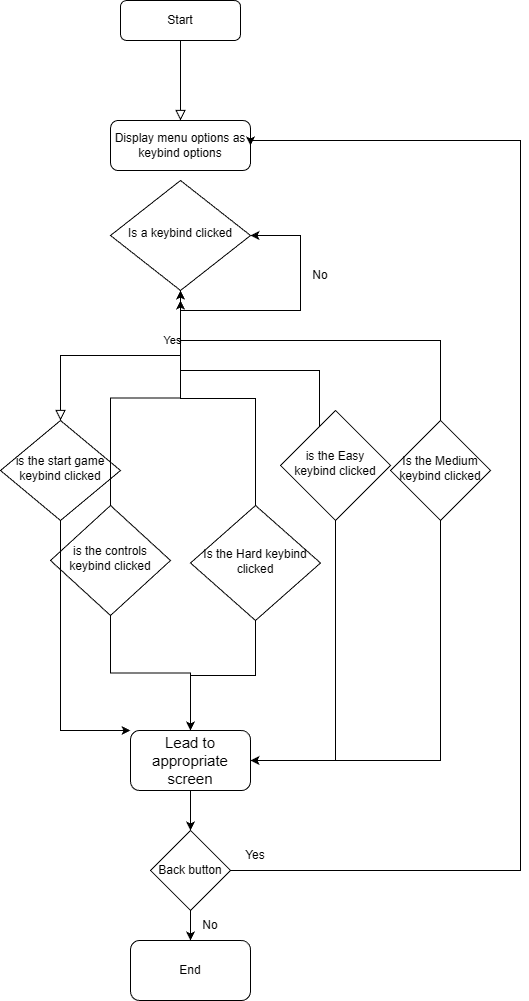

The diagram above was exported from draw.io. Its source (the exported page's mxGraphModel, read from the mxfile embedded in the PNG):
<mxGraphModel dx="651" dy="1136" grid="1" gridSize="10" guides="1" tooltips="1" connect="1" arrows="1" fold="1" page="1" pageScale="1" pageWidth="827" pageHeight="1169" math="0" shadow="0">
  <root>
    <mxCell id="WIyWlLk6GJQsqaUBKTNV-0" />
    <mxCell id="WIyWlLk6GJQsqaUBKTNV-1" parent="WIyWlLk6GJQsqaUBKTNV-0" />
    <mxCell id="WIyWlLk6GJQsqaUBKTNV-2" edge="1" parent="WIyWlLk6GJQsqaUBKTNV-1" source="WIyWlLk6GJQsqaUBKTNV-3" style="rounded=0;html=1;jettySize=auto;orthogonalLoop=1;fontSize=11;endArrow=block;endFill=0;endSize=8;strokeWidth=1;shadow=0;labelBackgroundColor=none;edgeStyle=orthogonalEdgeStyle;entryX=0.5;entryY=0;entryDx=0;entryDy=0;" target="0t1ORlMlMkZVA16Iatta-0" value="">
      <mxGeometry relative="1" as="geometry">
        <mxPoint x="220" y="190" as="targetPoint" />
      </mxGeometry>
    </mxCell>
    <mxCell id="WIyWlLk6GJQsqaUBKTNV-3" parent="WIyWlLk6GJQsqaUBKTNV-1" style="rounded=1;whiteSpace=wrap;html=1;fontSize=12;glass=0;strokeWidth=1;shadow=0;" value="Start" vertex="1">
      <mxGeometry height="40" width="120" x="160" y="80" as="geometry" />
    </mxCell>
    <mxCell id="WIyWlLk6GJQsqaUBKTNV-4" edge="1" parent="WIyWlLk6GJQsqaUBKTNV-1" source="WIyWlLk6GJQsqaUBKTNV-6" style="rounded=0;html=1;jettySize=auto;orthogonalLoop=1;fontSize=11;endArrow=block;endFill=0;endSize=8;strokeWidth=1;shadow=0;labelBackgroundColor=none;edgeStyle=orthogonalEdgeStyle;exitX=0.5;exitY=1;exitDx=0;exitDy=0;" target="WIyWlLk6GJQsqaUBKTNV-10" value="Yes">
      <mxGeometry relative="1" x="-0.6" y="-8" as="geometry">
        <mxPoint as="offset" />
      </mxGeometry>
    </mxCell>
    <mxCell id="WIyWlLk6GJQsqaUBKTNV-6" parent="WIyWlLk6GJQsqaUBKTNV-1" style="rhombus;whiteSpace=wrap;html=1;shadow=0;fontFamily=Helvetica;fontSize=12;align=center;strokeWidth=1;spacing=6;spacingTop=-4;" value="Is a keybind clicked" vertex="1">
      <mxGeometry height="110" width="140" x="150" y="260" as="geometry" />
    </mxCell>
    <mxCell id="WIyWlLk6GJQsqaUBKTNV-10" parent="WIyWlLk6GJQsqaUBKTNV-1" style="rhombus;whiteSpace=wrap;html=1;shadow=0;fontFamily=Helvetica;fontSize=12;align=center;strokeWidth=1;spacing=6;spacingTop=-4;" value="is the start game keybind clicked" vertex="1">
      <mxGeometry height="100" width="120" x="40" y="500" as="geometry" />
    </mxCell>
    <mxCell id="0t1ORlMlMkZVA16Iatta-0" parent="WIyWlLk6GJQsqaUBKTNV-1" style="rounded=1;whiteSpace=wrap;html=1;fontSize=12;glass=0;strokeWidth=1;shadow=0;" value="Display menu options as keybind options" vertex="1">
      <mxGeometry height="50" width="140" x="150" y="200" as="geometry" />
    </mxCell>
    <mxCell id="0t1ORlMlMkZVA16Iatta-1" edge="1" parent="WIyWlLk6GJQsqaUBKTNV-1" style="endArrow=classic;html=1;rounded=0;entryX=1;entryY=0.5;entryDx=0;entryDy=0;" target="WIyWlLk6GJQsqaUBKTNV-6" value="">
      <mxGeometry height="50" relative="1" width="50" as="geometry">
        <Array as="points">
          <mxPoint x="340" y="390" />
          <mxPoint x="340" y="315" />
        </Array>
        <mxPoint x="220" y="390" as="sourcePoint" />
        <mxPoint x="370" y="310" as="targetPoint" />
      </mxGeometry>
    </mxCell>
    <mxCell id="0t1ORlMlMkZVA16Iatta-4" edge="1" parent="WIyWlLk6GJQsqaUBKTNV-1" source="0t1ORlMlMkZVA16Iatta-3" style="edgeStyle=orthogonalEdgeStyle;rounded=0;orthogonalLoop=1;jettySize=auto;html=1;entryX=0.5;entryY=1;entryDx=0;entryDy=0;" target="WIyWlLk6GJQsqaUBKTNV-6">
      <mxGeometry relative="1" as="geometry" />
    </mxCell>
    <mxCell id="0t1ORlMlMkZVA16Iatta-23" edge="1" parent="WIyWlLk6GJQsqaUBKTNV-1" source="0t1ORlMlMkZVA16Iatta-3" style="edgeStyle=orthogonalEdgeStyle;rounded=0;orthogonalLoop=1;jettySize=auto;html=1;exitX=0.5;exitY=1;exitDx=0;exitDy=0;entryX=0.5;entryY=0;entryDx=0;entryDy=0;" target="0t1ORlMlMkZVA16Iatta-25">
      <mxGeometry relative="1" as="geometry">
        <mxPoint x="230" y="820" as="targetPoint" />
      </mxGeometry>
    </mxCell>
    <mxCell id="0t1ORlMlMkZVA16Iatta-3" parent="WIyWlLk6GJQsqaUBKTNV-1" style="rhombus;whiteSpace=wrap;html=1;shadow=0;fontFamily=Helvetica;fontSize=12;align=center;strokeWidth=1;spacing=6;spacingTop=-4;" value="is the controls keybind clicked" vertex="1">
      <mxGeometry height="110" width="120" x="90" y="585" as="geometry" />
    </mxCell>
    <mxCell id="0t1ORlMlMkZVA16Iatta-15" parent="WIyWlLk6GJQsqaUBKTNV-1" style="text;html=1;whiteSpace=wrap;strokeColor=none;fillColor=none;align=center;verticalAlign=middle;rounded=0;autosize=1;resizable=0;" value="No" vertex="1">
      <mxGeometry height="30" width="40" x="340" y="340" as="geometry" />
    </mxCell>
    <mxCell id="0t1ORlMlMkZVA16Iatta-20" edge="1" parent="WIyWlLk6GJQsqaUBKTNV-1" source="0t1ORlMlMkZVA16Iatta-16" style="edgeStyle=orthogonalEdgeStyle;rounded=0;orthogonalLoop=1;jettySize=auto;html=1;" target="WIyWlLk6GJQsqaUBKTNV-6">
      <mxGeometry relative="1" as="geometry">
        <Array as="points">
          <mxPoint x="359" y="450" />
          <mxPoint x="220" y="450" />
        </Array>
      </mxGeometry>
    </mxCell>
    <mxCell id="0t1ORlMlMkZVA16Iatta-28" edge="1" parent="WIyWlLk6GJQsqaUBKTNV-1" source="0t1ORlMlMkZVA16Iatta-16" style="edgeStyle=orthogonalEdgeStyle;rounded=0;orthogonalLoop=1;jettySize=auto;html=1;entryX=1;entryY=0.5;entryDx=0;entryDy=0;" target="0t1ORlMlMkZVA16Iatta-25">
      <mxGeometry relative="1" as="geometry">
        <Array as="points">
          <mxPoint x="375" y="840" />
        </Array>
      </mxGeometry>
    </mxCell>
    <mxCell id="0t1ORlMlMkZVA16Iatta-16" parent="WIyWlLk6GJQsqaUBKTNV-1" style="rhombus;whiteSpace=wrap;html=1;shadow=0;fontFamily=Helvetica;fontSize=12;align=center;strokeWidth=1;spacing=6;spacingTop=-4;" value="is the Easy keybind clicked" vertex="1">
      <mxGeometry height="110" width="110" x="320" y="490" as="geometry" />
    </mxCell>
    <mxCell id="0t1ORlMlMkZVA16Iatta-21" edge="1" parent="WIyWlLk6GJQsqaUBKTNV-1" source="0t1ORlMlMkZVA16Iatta-17" style="edgeStyle=orthogonalEdgeStyle;rounded=0;orthogonalLoop=1;jettySize=auto;html=1;">
      <mxGeometry relative="1" as="geometry">
        <Array as="points">
          <mxPoint x="480" y="420" />
          <mxPoint x="220" y="420" />
        </Array>
        <mxPoint x="220" y="380" as="targetPoint" />
      </mxGeometry>
    </mxCell>
    <mxCell id="0t1ORlMlMkZVA16Iatta-30" edge="1" parent="WIyWlLk6GJQsqaUBKTNV-1" source="0t1ORlMlMkZVA16Iatta-17" style="edgeStyle=orthogonalEdgeStyle;rounded=0;orthogonalLoop=1;jettySize=auto;html=1;entryX=1;entryY=0.5;entryDx=0;entryDy=0;" target="0t1ORlMlMkZVA16Iatta-25" value="">
      <mxGeometry relative="1" as="geometry">
        <Array as="points">
          <mxPoint x="480" y="840" />
        </Array>
        <mxPoint x="450" y="850" as="targetPoint" />
      </mxGeometry>
    </mxCell>
    <mxCell id="0t1ORlMlMkZVA16Iatta-17" parent="WIyWlLk6GJQsqaUBKTNV-1" style="rhombus;whiteSpace=wrap;html=1;shadow=0;fontFamily=Helvetica;fontSize=12;align=center;strokeWidth=1;spacing=6;spacingTop=-4;" value="Is the Medium keybind clicked" vertex="1">
      <mxGeometry height="100" width="100" x="430" y="500" as="geometry" />
    </mxCell>
    <mxCell id="0t1ORlMlMkZVA16Iatta-19" edge="1" parent="WIyWlLk6GJQsqaUBKTNV-1" source="0t1ORlMlMkZVA16Iatta-18" style="edgeStyle=orthogonalEdgeStyle;rounded=0;orthogonalLoop=1;jettySize=auto;html=1;exitX=0.5;exitY=0;exitDx=0;exitDy=0;">
      <mxGeometry relative="1" as="geometry">
        <mxPoint x="220" y="370" as="targetPoint" />
      </mxGeometry>
    </mxCell>
    <mxCell id="0t1ORlMlMkZVA16Iatta-26" edge="1" parent="WIyWlLk6GJQsqaUBKTNV-1" source="0t1ORlMlMkZVA16Iatta-18" style="edgeStyle=orthogonalEdgeStyle;rounded=0;orthogonalLoop=1;jettySize=auto;html=1;" target="0t1ORlMlMkZVA16Iatta-25" value="">
      <mxGeometry relative="1" as="geometry" />
    </mxCell>
    <mxCell id="0t1ORlMlMkZVA16Iatta-18" parent="WIyWlLk6GJQsqaUBKTNV-1" style="rhombus;whiteSpace=wrap;html=1;shadow=0;fontFamily=Helvetica;fontSize=12;align=center;strokeWidth=1;spacing=6;spacingTop=-4;" value="Is the Hard keybind clicked" vertex="1">
      <mxGeometry height="115" width="130" x="230" y="585" as="geometry" />
    </mxCell>
    <mxCell id="0t1ORlMlMkZVA16Iatta-22" edge="1" parent="WIyWlLk6GJQsqaUBKTNV-1" source="WIyWlLk6GJQsqaUBKTNV-10" style="endArrow=classic;html=1;rounded=0;exitX=0.5;exitY=1;exitDx=0;exitDy=0;entryX=0;entryY=0;entryDx=0;entryDy=0;" target="0t1ORlMlMkZVA16Iatta-25" value="">
      <mxGeometry height="50" relative="1" width="50" as="geometry">
        <Array as="points">
          <mxPoint x="100" y="810" />
        </Array>
        <mxPoint x="330" y="740" as="sourcePoint" />
        <mxPoint x="180" y="860" as="targetPoint" />
      </mxGeometry>
    </mxCell>
    <mxCell id="0t1ORlMlMkZVA16Iatta-25" parent="WIyWlLk6GJQsqaUBKTNV-1" style="rounded=1;whiteSpace=wrap;html=1;" value="&lt;font style=&quot;font-size: 15px;&quot;&gt;Lead to appropriate screen&lt;/font&gt;" vertex="1">
      <mxGeometry height="60" width="120" x="170" y="810" as="geometry" />
    </mxCell>
    <mxCell id="0t1ORlMlMkZVA16Iatta-31" edge="1" parent="WIyWlLk6GJQsqaUBKTNV-1" source="0t1ORlMlMkZVA16Iatta-25" style="endArrow=classic;html=1;rounded=0;exitX=0.5;exitY=1;exitDx=0;exitDy=0;" target="0t1ORlMlMkZVA16Iatta-32" value="">
      <mxGeometry height="50" relative="1" width="50" as="geometry">
        <mxPoint x="290" y="800" as="sourcePoint" />
        <mxPoint x="230" y="930" as="targetPoint" />
      </mxGeometry>
    </mxCell>
    <mxCell id="0t1ORlMlMkZVA16Iatta-36" edge="1" parent="WIyWlLk6GJQsqaUBKTNV-1" source="0t1ORlMlMkZVA16Iatta-32" style="edgeStyle=orthogonalEdgeStyle;rounded=0;orthogonalLoop=1;jettySize=auto;html=1;entryX=1;entryY=0.5;entryDx=0;entryDy=0;" target="0t1ORlMlMkZVA16Iatta-0">
      <mxGeometry relative="1" as="geometry">
        <Array as="points">
          <mxPoint x="560" y="950" />
          <mxPoint x="560" y="220" />
          <mxPoint x="290" y="220" />
        </Array>
        <mxPoint x="580" y="210" as="targetPoint" />
      </mxGeometry>
    </mxCell>
    <mxCell id="0t1ORlMlMkZVA16Iatta-37" edge="1" parent="WIyWlLk6GJQsqaUBKTNV-1" source="0t1ORlMlMkZVA16Iatta-32" style="edgeStyle=orthogonalEdgeStyle;rounded=0;orthogonalLoop=1;jettySize=auto;html=1;exitX=0.5;exitY=1;exitDx=0;exitDy=0;" target="0t1ORlMlMkZVA16Iatta-38">
      <mxGeometry relative="1" as="geometry">
        <mxPoint x="230" y="1040" as="targetPoint" />
      </mxGeometry>
    </mxCell>
    <mxCell id="0t1ORlMlMkZVA16Iatta-32" parent="WIyWlLk6GJQsqaUBKTNV-1" style="rhombus;whiteSpace=wrap;html=1;" value="Back button" vertex="1">
      <mxGeometry height="80" width="80" x="190" y="910" as="geometry" />
    </mxCell>
    <mxCell id="0t1ORlMlMkZVA16Iatta-38" parent="WIyWlLk6GJQsqaUBKTNV-1" style="rounded=1;whiteSpace=wrap;html=1;" value="End" vertex="1">
      <mxGeometry height="60" width="120" x="170" y="1020" as="geometry" />
    </mxCell>
    <mxCell id="0t1ORlMlMkZVA16Iatta-40" parent="WIyWlLk6GJQsqaUBKTNV-1" style="text;html=1;whiteSpace=wrap;strokeColor=none;fillColor=none;align=center;verticalAlign=middle;rounded=0;autosize=1;resizable=0;" value="No" vertex="1">
      <mxGeometry height="30" width="40" x="230" y="990" as="geometry" />
    </mxCell>
    <mxCell id="0t1ORlMlMkZVA16Iatta-41" parent="WIyWlLk6GJQsqaUBKTNV-1" style="text;html=1;whiteSpace=wrap;strokeColor=none;fillColor=none;align=center;verticalAlign=middle;rounded=0;autosize=1;resizable=0;" value="Yes" vertex="1">
      <mxGeometry height="30" width="40" x="275" y="920" as="geometry" />
    </mxCell>
  </root>
</mxGraphModel>